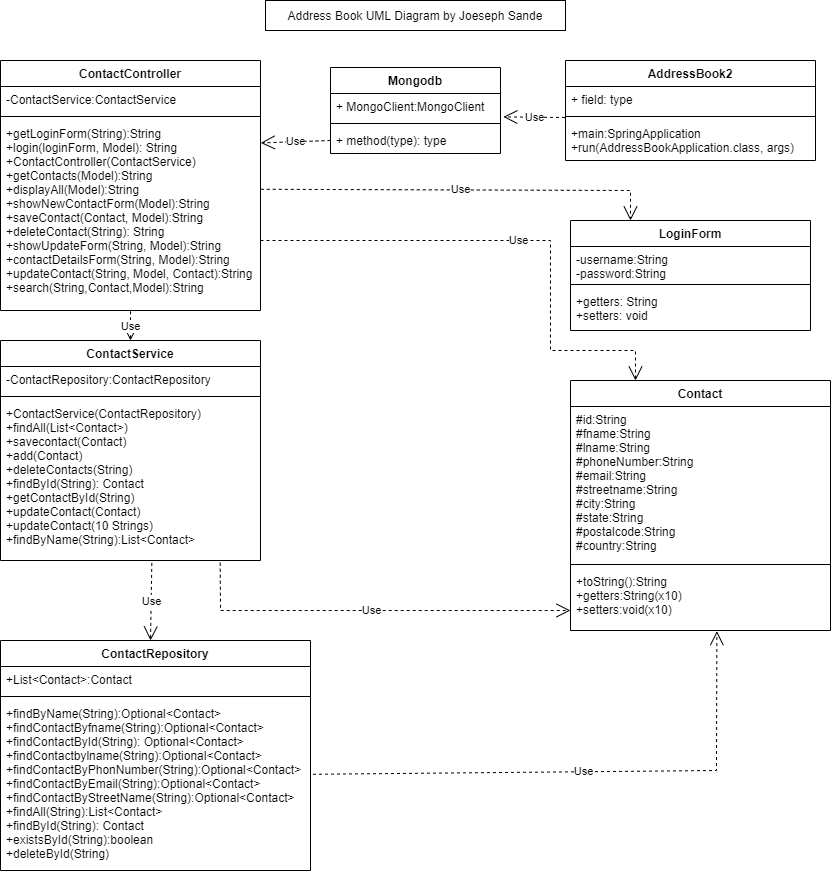

The diagram above was exported from draw.io. Its source (the exported page's mxGraphModel, read from the mxfile embedded in the PNG):
<mxGraphModel dx="733" dy="676" grid="1" gridSize="10" guides="1" tooltips="1" connect="1" arrows="1" fold="1" page="1" pageScale="1" pageWidth="850" pageHeight="1100" math="0" shadow="0">
  <root>
    <mxCell id="0" />
    <mxCell id="1" parent="0" />
    <mxCell id="hLIMDZhLd_dvpgnKl5DD-1" value="AddressBook2" style="swimlane;fontStyle=1;align=center;verticalAlign=top;childLayout=stackLayout;horizontal=1;startSize=26;horizontalStack=0;resizeParent=1;resizeParentMax=0;resizeLast=0;collapsible=1;marginBottom=0;" parent="1" vertex="1">
      <mxGeometry x="575" y="70" width="250" height="100" as="geometry" />
    </mxCell>
    <mxCell id="hLIMDZhLd_dvpgnKl5DD-2" value="+ field: type" style="text;strokeColor=none;fillColor=none;align=left;verticalAlign=top;spacingLeft=4;spacingRight=4;overflow=hidden;rotatable=0;points=[[0,0.5],[1,0.5]];portConstraint=eastwest;" parent="hLIMDZhLd_dvpgnKl5DD-1" vertex="1">
      <mxGeometry y="26" width="250" height="26" as="geometry" />
    </mxCell>
    <mxCell id="hLIMDZhLd_dvpgnKl5DD-3" value="" style="line;strokeWidth=1;fillColor=none;align=left;verticalAlign=middle;spacingTop=-1;spacingLeft=3;spacingRight=3;rotatable=0;labelPosition=right;points=[];portConstraint=eastwest;" parent="hLIMDZhLd_dvpgnKl5DD-1" vertex="1">
      <mxGeometry y="52" width="250" height="8" as="geometry" />
    </mxCell>
    <mxCell id="hLIMDZhLd_dvpgnKl5DD-4" value="+main:SpringApplication&#10;+run(AddressBookApplication.class, args)" style="text;strokeColor=none;fillColor=none;align=left;verticalAlign=top;spacingLeft=4;spacingRight=4;overflow=hidden;rotatable=0;points=[[0,0.5],[1,0.5]];portConstraint=eastwest;" parent="hLIMDZhLd_dvpgnKl5DD-1" vertex="1">
      <mxGeometry y="60" width="250" height="40" as="geometry" />
    </mxCell>
    <mxCell id="hLIMDZhLd_dvpgnKl5DD-9" value="ContactService" style="swimlane;fontStyle=1;align=center;verticalAlign=top;childLayout=stackLayout;horizontal=1;startSize=26;horizontalStack=0;resizeParent=1;resizeParentMax=0;resizeLast=0;collapsible=1;marginBottom=0;" parent="1" vertex="1">
      <mxGeometry x="10" y="350" width="260" height="220" as="geometry" />
    </mxCell>
    <mxCell id="hLIMDZhLd_dvpgnKl5DD-10" value="-ContactRepository:ContactRepository" style="text;strokeColor=none;fillColor=none;align=left;verticalAlign=top;spacingLeft=4;spacingRight=4;overflow=hidden;rotatable=0;points=[[0,0.5],[1,0.5]];portConstraint=eastwest;" parent="hLIMDZhLd_dvpgnKl5DD-9" vertex="1">
      <mxGeometry y="26" width="260" height="26" as="geometry" />
    </mxCell>
    <mxCell id="hLIMDZhLd_dvpgnKl5DD-11" value="" style="line;strokeWidth=1;fillColor=none;align=left;verticalAlign=middle;spacingTop=-1;spacingLeft=3;spacingRight=3;rotatable=0;labelPosition=right;points=[];portConstraint=eastwest;" parent="hLIMDZhLd_dvpgnKl5DD-9" vertex="1">
      <mxGeometry y="52" width="260" height="8" as="geometry" />
    </mxCell>
    <mxCell id="hLIMDZhLd_dvpgnKl5DD-12" value="+ContactService(ContactRepository)&#10;+findAll(List&lt;Contact&gt;)&#10;+savecontact(Contact)&#10;+add(Contact)&#10;+deleteContacts(String)&#10;+findById(String): Contact&#10;+getContactById(String)&#10;+updateContact(Contact)&#10;+updateContact(10 Strings)&#10;+findByName(String):List&lt;Contact&gt;" style="text;strokeColor=none;fillColor=none;align=left;verticalAlign=top;spacingLeft=4;spacingRight=4;overflow=hidden;rotatable=0;points=[[0,0.5],[1,0.5]];portConstraint=eastwest;" parent="hLIMDZhLd_dvpgnKl5DD-9" vertex="1">
      <mxGeometry y="60" width="260" height="160" as="geometry" />
    </mxCell>
    <mxCell id="hLIMDZhLd_dvpgnKl5DD-13" value="ContactController" style="swimlane;fontStyle=1;align=center;verticalAlign=top;childLayout=stackLayout;horizontal=1;startSize=26;horizontalStack=0;resizeParent=1;resizeParentMax=0;resizeLast=0;collapsible=1;marginBottom=0;" parent="1" vertex="1">
      <mxGeometry x="10" y="70" width="260" height="250" as="geometry" />
    </mxCell>
    <mxCell id="hLIMDZhLd_dvpgnKl5DD-14" value="-ContactService:ContactService" style="text;strokeColor=none;fillColor=none;align=left;verticalAlign=top;spacingLeft=4;spacingRight=4;overflow=hidden;rotatable=0;points=[[0,0.5],[1,0.5]];portConstraint=eastwest;" parent="hLIMDZhLd_dvpgnKl5DD-13" vertex="1">
      <mxGeometry y="26" width="260" height="26" as="geometry" />
    </mxCell>
    <mxCell id="hLIMDZhLd_dvpgnKl5DD-15" value="" style="line;strokeWidth=1;fillColor=none;align=left;verticalAlign=middle;spacingTop=-1;spacingLeft=3;spacingRight=3;rotatable=0;labelPosition=right;points=[];portConstraint=eastwest;" parent="hLIMDZhLd_dvpgnKl5DD-13" vertex="1">
      <mxGeometry y="52" width="260" height="8" as="geometry" />
    </mxCell>
    <mxCell id="hLIMDZhLd_dvpgnKl5DD-16" value="+getLoginForm(String):String&#10;+login(loginForm, Model): String&#10;+ContactController(ContactService)&#10;+getContacts(Model):String&#10;+displayAll(Model):String&#10;+showNewContactForm(Model):String&#10;+saveContact(Contact, Model):String&#10;+deleteContact(String): String&#10;+showUpdateForm(String, Model):String&#10;+contactDetailsForm(String, Model):String&#10;+updateContact(String, Model, Contact):String&#10;+search(String,Contact,Model):String" style="text;strokeColor=none;fillColor=none;align=left;verticalAlign=top;spacingLeft=4;spacingRight=4;overflow=hidden;rotatable=0;points=[[0,0.5],[1,0.5]];portConstraint=eastwest;" parent="hLIMDZhLd_dvpgnKl5DD-13" vertex="1">
      <mxGeometry y="60" width="260" height="190" as="geometry" />
    </mxCell>
    <mxCell id="hLIMDZhLd_dvpgnKl5DD-17" value="Contact" style="swimlane;fontStyle=1;align=center;verticalAlign=top;childLayout=stackLayout;horizontal=1;startSize=26;horizontalStack=0;resizeParent=1;resizeParentMax=0;resizeLast=0;collapsible=1;marginBottom=0;" parent="1" vertex="1">
      <mxGeometry x="580" y="390" width="260" height="250" as="geometry" />
    </mxCell>
    <mxCell id="hLIMDZhLd_dvpgnKl5DD-18" value="#id:String&#10;#fname:String&#10;#lname:String&#10;#phoneNumber:String&#10;#email:String&#10;#streetname:String&#10;#city:String&#10;#state:String&#10;#postalcode:String&#10;#country:String" style="text;strokeColor=none;fillColor=none;align=left;verticalAlign=top;spacingLeft=4;spacingRight=4;overflow=hidden;rotatable=0;points=[[0,0.5],[1,0.5]];portConstraint=eastwest;" parent="hLIMDZhLd_dvpgnKl5DD-17" vertex="1">
      <mxGeometry y="26" width="260" height="154" as="geometry" />
    </mxCell>
    <mxCell id="hLIMDZhLd_dvpgnKl5DD-19" value="" style="line;strokeWidth=1;fillColor=none;align=left;verticalAlign=middle;spacingTop=-1;spacingLeft=3;spacingRight=3;rotatable=0;labelPosition=right;points=[];portConstraint=eastwest;" parent="hLIMDZhLd_dvpgnKl5DD-17" vertex="1">
      <mxGeometry y="180" width="260" height="8" as="geometry" />
    </mxCell>
    <mxCell id="hLIMDZhLd_dvpgnKl5DD-20" value="+toString():String&#10;+getters:String(x10)&#10;+setters:void(x10)" style="text;strokeColor=none;fillColor=none;align=left;verticalAlign=top;spacingLeft=4;spacingRight=4;overflow=hidden;rotatable=0;points=[[0,0.5],[1,0.5]];portConstraint=eastwest;" parent="hLIMDZhLd_dvpgnKl5DD-17" vertex="1">
      <mxGeometry y="188" width="260" height="62" as="geometry" />
    </mxCell>
    <mxCell id="hLIMDZhLd_dvpgnKl5DD-21" value="Mongodb" style="swimlane;fontStyle=1;align=center;verticalAlign=top;childLayout=stackLayout;horizontal=1;startSize=26;horizontalStack=0;resizeParent=1;resizeParentMax=0;resizeLast=0;collapsible=1;marginBottom=0;" parent="1" vertex="1">
      <mxGeometry x="340" y="77" width="170" height="86" as="geometry" />
    </mxCell>
    <mxCell id="hLIMDZhLd_dvpgnKl5DD-22" value="+ MongoClient:MongoClient" style="text;strokeColor=none;fillColor=none;align=left;verticalAlign=top;spacingLeft=4;spacingRight=4;overflow=hidden;rotatable=0;points=[[0,0.5],[1,0.5]];portConstraint=eastwest;" parent="hLIMDZhLd_dvpgnKl5DD-21" vertex="1">
      <mxGeometry y="26" width="170" height="26" as="geometry" />
    </mxCell>
    <mxCell id="hLIMDZhLd_dvpgnKl5DD-23" value="" style="line;strokeWidth=1;fillColor=none;align=left;verticalAlign=middle;spacingTop=-1;spacingLeft=3;spacingRight=3;rotatable=0;labelPosition=right;points=[];portConstraint=eastwest;" parent="hLIMDZhLd_dvpgnKl5DD-21" vertex="1">
      <mxGeometry y="52" width="170" height="8" as="geometry" />
    </mxCell>
    <mxCell id="hLIMDZhLd_dvpgnKl5DD-24" value="+ method(type): type" style="text;strokeColor=none;fillColor=none;align=left;verticalAlign=top;spacingLeft=4;spacingRight=4;overflow=hidden;rotatable=0;points=[[0,0.5],[1,0.5]];portConstraint=eastwest;" parent="hLIMDZhLd_dvpgnKl5DD-21" vertex="1">
      <mxGeometry y="60" width="170" height="26" as="geometry" />
    </mxCell>
    <mxCell id="hLIMDZhLd_dvpgnKl5DD-25" value="LoginForm" style="swimlane;fontStyle=1;align=center;verticalAlign=top;childLayout=stackLayout;horizontal=1;startSize=26;horizontalStack=0;resizeParent=1;resizeParentMax=0;resizeLast=0;collapsible=1;marginBottom=0;" parent="1" vertex="1">
      <mxGeometry x="580" y="230" width="240" height="110" as="geometry" />
    </mxCell>
    <mxCell id="hLIMDZhLd_dvpgnKl5DD-26" value="-username:String&#10;-password:String" style="text;strokeColor=none;fillColor=none;align=left;verticalAlign=top;spacingLeft=4;spacingRight=4;overflow=hidden;rotatable=0;points=[[0,0.5],[1,0.5]];portConstraint=eastwest;" parent="hLIMDZhLd_dvpgnKl5DD-25" vertex="1">
      <mxGeometry y="26" width="240" height="34" as="geometry" />
    </mxCell>
    <mxCell id="hLIMDZhLd_dvpgnKl5DD-27" value="" style="line;strokeWidth=1;fillColor=none;align=left;verticalAlign=middle;spacingTop=-1;spacingLeft=3;spacingRight=3;rotatable=0;labelPosition=right;points=[];portConstraint=eastwest;" parent="hLIMDZhLd_dvpgnKl5DD-25" vertex="1">
      <mxGeometry y="60" width="240" height="8" as="geometry" />
    </mxCell>
    <mxCell id="hLIMDZhLd_dvpgnKl5DD-28" value="+getters: String&#10;+setters: void" style="text;strokeColor=none;fillColor=none;align=left;verticalAlign=top;spacingLeft=4;spacingRight=4;overflow=hidden;rotatable=0;points=[[0,0.5],[1,0.5]];portConstraint=eastwest;" parent="hLIMDZhLd_dvpgnKl5DD-25" vertex="1">
      <mxGeometry y="68" width="240" height="42" as="geometry" />
    </mxCell>
    <mxCell id="hLIMDZhLd_dvpgnKl5DD-29" value="ContactRepository" style="swimlane;fontStyle=1;align=center;verticalAlign=top;childLayout=stackLayout;horizontal=1;startSize=26;horizontalStack=0;resizeParent=1;resizeParentMax=0;resizeLast=0;collapsible=1;marginBottom=0;" parent="1" vertex="1">
      <mxGeometry x="10" y="650" width="310" height="230" as="geometry" />
    </mxCell>
    <mxCell id="hLIMDZhLd_dvpgnKl5DD-30" value="+List&lt;Contact&gt;:Contact" style="text;strokeColor=none;fillColor=none;align=left;verticalAlign=top;spacingLeft=4;spacingRight=4;overflow=hidden;rotatable=0;points=[[0,0.5],[1,0.5]];portConstraint=eastwest;" parent="hLIMDZhLd_dvpgnKl5DD-29" vertex="1">
      <mxGeometry y="26" width="310" height="26" as="geometry" />
    </mxCell>
    <mxCell id="hLIMDZhLd_dvpgnKl5DD-31" value="" style="line;strokeWidth=1;fillColor=none;align=left;verticalAlign=middle;spacingTop=-1;spacingLeft=3;spacingRight=3;rotatable=0;labelPosition=right;points=[];portConstraint=eastwest;" parent="hLIMDZhLd_dvpgnKl5DD-29" vertex="1">
      <mxGeometry y="52" width="310" height="8" as="geometry" />
    </mxCell>
    <mxCell id="hLIMDZhLd_dvpgnKl5DD-32" value="+findByName(String):Optional&lt;Contact&gt;&#10;+findContactByfname(String):Optional&lt;Contact&gt;&#10;+findContactById(String): Optional&lt;Contact&gt;&#10;+findContactbylname(String):Optional&lt;Contact&gt;&#10;+findContactByPhonNumber(String):Optional&lt;Contact&gt;&#10;+findContactByEmail(String):Optional&lt;Contact&gt;&#10;+findContactByStreetName(String):Optional&lt;Contact&gt;&#10;+findAll(String):List&lt;Contact&gt;&#10;+findById(String): Contact&#10;+existsById(String):boolean&#10;+deleteById(String)" style="text;strokeColor=none;fillColor=none;align=left;verticalAlign=top;spacingLeft=4;spacingRight=4;overflow=hidden;rotatable=0;points=[[0,0.5],[1,0.5]];portConstraint=eastwest;" parent="hLIMDZhLd_dvpgnKl5DD-29" vertex="1">
      <mxGeometry y="60" width="310" height="170" as="geometry" />
    </mxCell>
    <mxCell id="f9Ck_YYvtdCRBavJAzrv-1" value="Address Book UML Diagram by Joeseph Sande" style="rounded=0;whiteSpace=wrap;html=1;" parent="1" vertex="1">
      <mxGeometry x="275" y="10" width="300" height="30" as="geometry" />
    </mxCell>
    <mxCell id="f9Ck_YYvtdCRBavJAzrv-2" value="Use" style="endArrow=open;endSize=12;dashed=1;html=1;rounded=0;exitX=0.845;exitY=1.014;exitDx=0;exitDy=0;exitPerimeter=0;" parent="1" source="hLIMDZhLd_dvpgnKl5DD-12" edge="1">
      <mxGeometry width="160" relative="1" as="geometry">
        <mxPoint x="390" y="530" as="sourcePoint" />
        <mxPoint x="580" y="620" as="targetPoint" />
        <Array as="points">
          <mxPoint x="230" y="620" />
        </Array>
      </mxGeometry>
    </mxCell>
    <mxCell id="f9Ck_YYvtdCRBavJAzrv-3" value="Use" style="endArrow=open;endSize=12;dashed=1;html=1;rounded=0;entryX=0.563;entryY=1.01;entryDx=0;entryDy=0;exitX=1.008;exitY=0.434;exitDx=0;exitDy=0;exitPerimeter=0;entryPerimeter=0;" parent="1" source="hLIMDZhLd_dvpgnKl5DD-32" target="hLIMDZhLd_dvpgnKl5DD-20" edge="1">
      <mxGeometry width="160" relative="1" as="geometry">
        <mxPoint x="330" y="782" as="sourcePoint" />
        <mxPoint x="640" y="780" as="targetPoint" />
        <Array as="points">
          <mxPoint x="726" y="780" />
        </Array>
      </mxGeometry>
    </mxCell>
    <mxCell id="f9Ck_YYvtdCRBavJAzrv-4" value="Use" style="endArrow=open;endSize=12;dashed=1;html=1;rounded=0;entryX=0.25;entryY=0;entryDx=0;entryDy=0;" parent="1" target="hLIMDZhLd_dvpgnKl5DD-17" edge="1">
      <mxGeometry width="160" relative="1" as="geometry">
        <mxPoint x="270" y="250" as="sourcePoint" />
        <mxPoint x="580" y="220" as="targetPoint" />
        <Array as="points">
          <mxPoint x="560" y="250" />
          <mxPoint x="560" y="360" />
          <mxPoint x="645" y="360" />
        </Array>
      </mxGeometry>
    </mxCell>
    <mxCell id="f9Ck_YYvtdCRBavJAzrv-5" value="Use" style="endArrow=open;endSize=12;dashed=1;html=1;rounded=0;entryX=0.25;entryY=0;entryDx=0;entryDy=0;exitX=1.001;exitY=0.362;exitDx=0;exitDy=0;exitPerimeter=0;" parent="1" source="hLIMDZhLd_dvpgnKl5DD-16" target="hLIMDZhLd_dvpgnKl5DD-25" edge="1">
      <mxGeometry width="160" relative="1" as="geometry">
        <mxPoint x="280" y="212" as="sourcePoint" />
        <mxPoint x="590" y="210" as="targetPoint" />
        <Array as="points">
          <mxPoint x="640" y="200" />
        </Array>
      </mxGeometry>
    </mxCell>
    <mxCell id="f9Ck_YYvtdCRBavJAzrv-6" value="Use" style="endArrow=open;endSize=12;dashed=1;html=1;rounded=0;exitX=0.582;exitY=1.015;exitDx=0;exitDy=0;exitPerimeter=0;" parent="1" source="hLIMDZhLd_dvpgnKl5DD-12" edge="1">
      <mxGeometry width="160" relative="1" as="geometry">
        <mxPoint x="230" y="562" as="sourcePoint" />
        <mxPoint x="160" y="650" as="targetPoint" />
      </mxGeometry>
    </mxCell>
    <mxCell id="f9Ck_YYvtdCRBavJAzrv-7" value="Use" style="endArrow=open;endSize=12;dashed=1;html=1;rounded=0;entryX=0.5;entryY=0;entryDx=0;entryDy=0;exitX=0.5;exitY=1.004;exitDx=0;exitDy=0;exitPerimeter=0;" parent="1" source="hLIMDZhLd_dvpgnKl5DD-16" target="hLIMDZhLd_dvpgnKl5DD-9" edge="1">
      <mxGeometry width="160" relative="1" as="geometry">
        <mxPoint x="320" y="545" as="sourcePoint" />
        <mxPoint x="630" y="543" as="targetPoint" />
      </mxGeometry>
    </mxCell>
    <mxCell id="f9Ck_YYvtdCRBavJAzrv-8" value="Use" style="endArrow=open;endSize=12;dashed=1;html=1;rounded=0;entryX=1.017;entryY=0.9;entryDx=0;entryDy=0;exitX=-0.002;exitY=-0.075;exitDx=0;exitDy=0;entryPerimeter=0;exitPerimeter=0;" parent="1" source="hLIMDZhLd_dvpgnKl5DD-4" target="hLIMDZhLd_dvpgnKl5DD-22" edge="1">
      <mxGeometry width="160" relative="1" as="geometry">
        <mxPoint x="330" y="555" as="sourcePoint" />
        <mxPoint x="640" y="553" as="targetPoint" />
      </mxGeometry>
    </mxCell>
    <mxCell id="f9Ck_YYvtdCRBavJAzrv-9" value="Use" style="endArrow=open;endSize=12;dashed=1;html=1;rounded=0;exitX=0;exitY=0.5;exitDx=0;exitDy=0;entryX=1.001;entryY=0.118;entryDx=0;entryDy=0;entryPerimeter=0;" parent="1" source="hLIMDZhLd_dvpgnKl5DD-24" target="hLIMDZhLd_dvpgnKl5DD-16" edge="1">
      <mxGeometry width="160" relative="1" as="geometry">
        <mxPoint x="330" y="130" as="sourcePoint" />
        <mxPoint x="270" y="120" as="targetPoint" />
      </mxGeometry>
    </mxCell>
  </root>
</mxGraphModel>